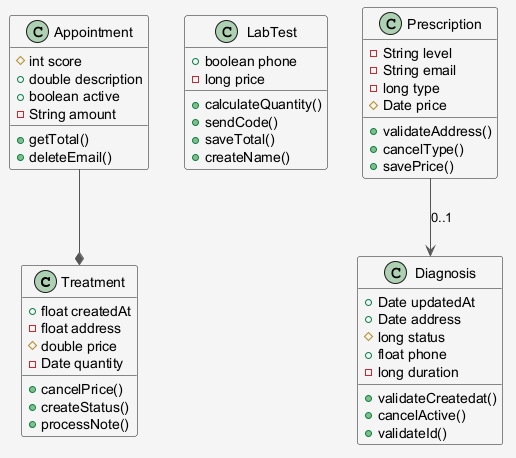

The diagram above was rendered by PlantUML. Its source (embedded in the PNG):
@startuml
skinparam shadowing false
skinparam backgroundColor #F5F5F5
skinparam ArrowColor #555555
class Treatment {
  +float createdAt
  -float address
  #double price
  -Date quantity
  +cancelPrice()
  +createStatus()
  +processNote()
}
class LabTest {
  +boolean phone
  -long price
  +calculateQuantity()
  +sendCode()
  +saveTotal()
  +createName()
}
class Diagnosis {
  +Date updatedAt
  +Date address
  #long status
  +float phone
  -long duration
  +validateCreatedat()
  +cancelActive()
  +validateId()
}
class Prescription {
  -String level
  -String email
  -long type
  #Date price
  +validateAddress()
  +cancelType()
  +savePrice()
}
class Appointment {
  #int score
  +double description
  +boolean active
  -String amount
  +getTotal()
  +deleteEmail()
}
Appointment --* Treatment
Prescription --> Diagnosis : "0..1"
@enduml